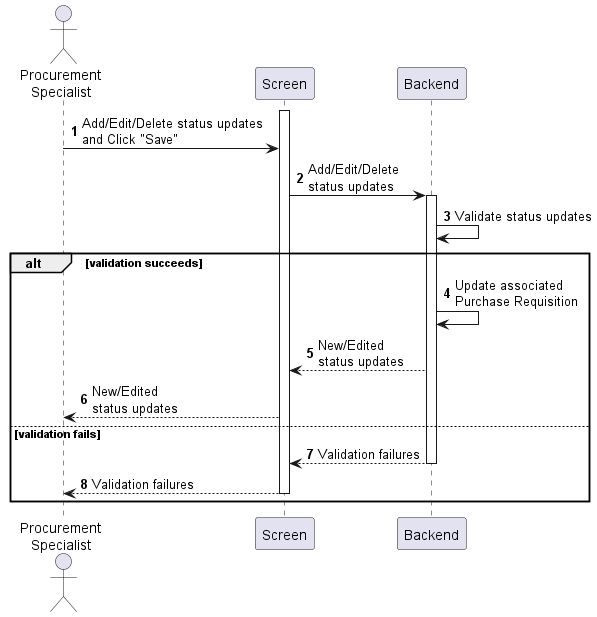

The diagram above was rendered by PlantUML. Its source (embedded in the PNG):
@startuml purchase-order-update-progress
autonumber

actor "Procurement\nSpecialist" as a
participant Screen as f
participant Backend as b

activate f
a -> f : Add/Edit/Delete status updates\nand Click "Save"
f -> b : Add/Edit/Delete\nstatus updates
activate b
b -> b : Validate status updates

alt validation succeeds
    b -> b : Update associated\nPurchase Requisition
    b --> f : New/Edited\nstatus updates
    f --> a : New/Edited\nstatus updates
else validation fails
    return Validation failures
    f --> a : Validation failures
    deactivate f
end
@enduml